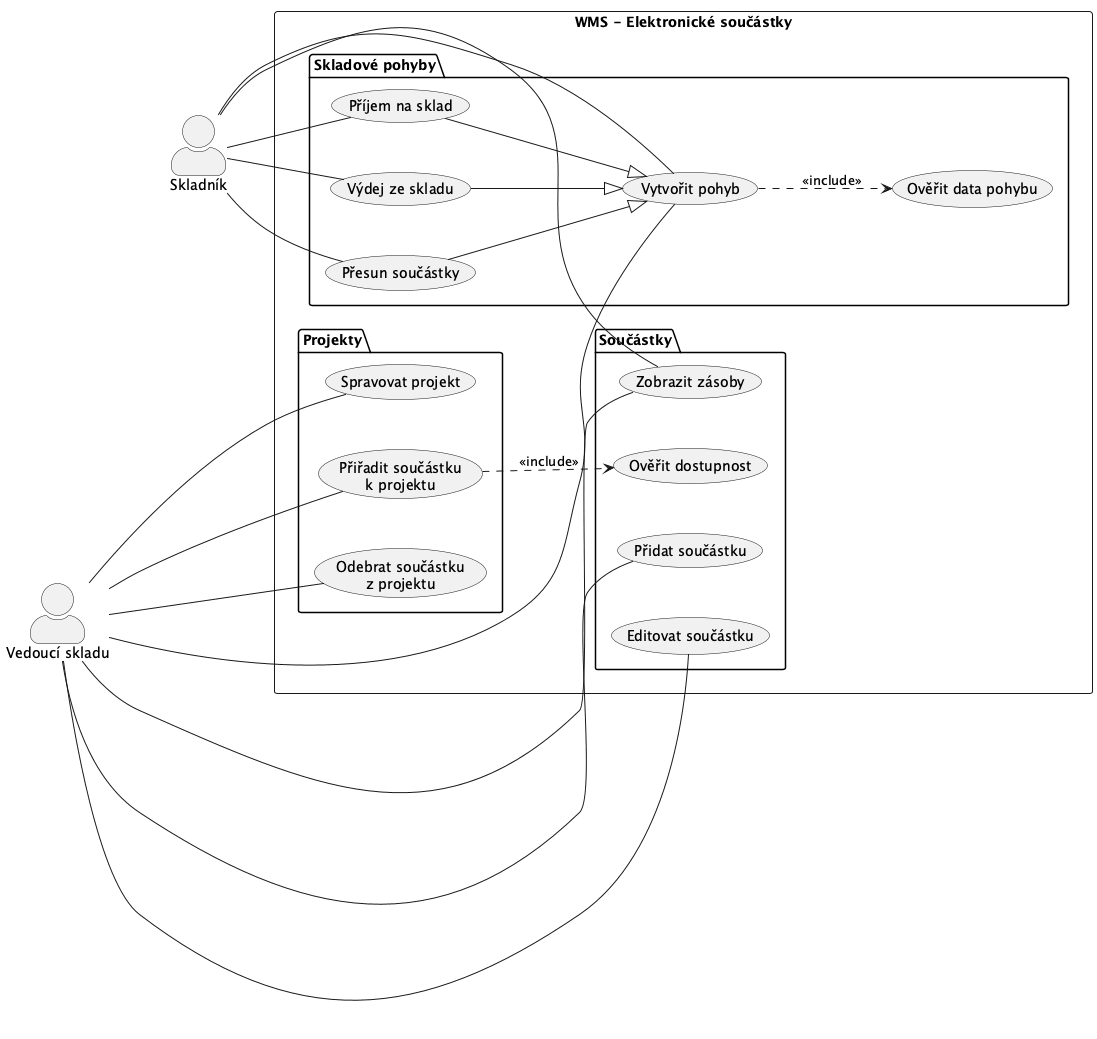

The diagram above was rendered by PlantUML. Its source (embedded in the PNG):
@startuml 01_use_case
left to right direction
skinparam actorStyle awesome
skinparam nodesep 50
skinparam ranksep 60
skinparam packagePadding 10

actor "Vedoucí skladu" as Vedouci
actor "Skladník" as Skladnik

Vedouci -[hidden]down- Skladnik

rectangle "WMS - Elektronické součástky" {

  package "Projekty" {
    usecase "Spravovat projekt" as UC_PROJEKT
    usecase "Přiřadit součástku\nk projektu" as UC_PRIRADIT
    usecase "Odebrat součástku\nz projektu" as UC_ODEBRAT
  }

  package "Součástky" {
    usecase "Přidat součástku" as UC_ADD
    usecase "Editovat součástku" as UC_EDIT
    usecase "Zobrazit zásoby" as UC_ZASOBY
    usecase "Ověřit dostupnost" as UC_DOSTUPNOST
  }

  package "Skladové pohyby" {
    usecase "Vytvořit pohyb" as UC_POHYB
    usecase "Ověřit data pohybu" as UC_OVERIT
    usecase "Příjem na sklad" as UC_PRIJEM
    usecase "Výdej ze skladu" as UC_VYDEJ
    usecase "Přesun součástky" as UC_PRESUN
  }

}

Vedouci -- UC_PROJEKT
Vedouci -- UC_PRIRADIT
Vedouci -- UC_ODEBRAT
Vedouci -- UC_ADD
Vedouci -- UC_EDIT
Vedouci -- UC_ZASOBY
Vedouci -- UC_POHYB

Skladnik -- UC_PRIJEM
Skladnik -- UC_VYDEJ
Skladnik -- UC_PRESUN
Skladnik -- UC_ZASOBY
Skladnik -- UC_POHYB

' include
UC_POHYB    ..> UC_OVERIT     : <<include>>
UC_PRIRADIT ..> UC_DOSTUPNOST : <<include>>

' generalizace místo extend - specifické varianty pohybu
UC_PRIJEM --|> UC_POHYB
UC_VYDEJ  --|> UC_POHYB
UC_PRESUN --|> UC_POHYB

@enduml